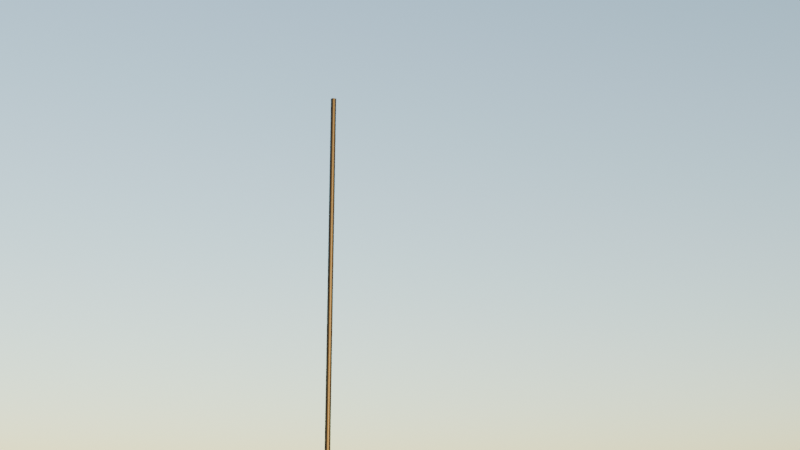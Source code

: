 # Source: flag.blend  (saved by Blender 4.5.91; exported with 4.5.12 LTS)
import bpy
from mathutils import Matrix  # noqa: F401  (used for matrix-valued properties, if any)

bpy.ops.wm.read_factory_settings(use_empty=True)
scene = bpy.context.scene
scene.name = 'Scene'

# ---- collections
col_collection = bpy.data.collections.new('Collection'); scene.collection.children.link(col_collection)

# ---- images (referenced by path relative to the original .blend; pixels are not part of the script)
import os
ASSET_DIR = os.environ.get("B2B_ASSET_DIR", "")  # directory of the original .blend (textures are referenced by path, not embedded)
HERE = os.path.dirname(os.path.abspath(__file__))  # packed textures are extracted next to this script under _unpacked/

def load_image(name, relpath, width, height, colorspace="sRGB"):
    """Load a texture the original file referenced (path relative to the .blend, or extracted next to this script)."""
    p = next((c for c in (os.path.join(HERE, relpath), os.path.join(ASSET_DIR, relpath)) if relpath and os.path.exists(c)), "")
    if p:
        img = bpy.data.images.load(p, check_existing=True)
        img.name = name
    else:  # same state as the original file: an image datablock whose file is absent (Cycles renders it pink)
        img = bpy.data.images.new(name, width, height)
        img.source = "FILE"
        img.filepath = "//" + (relpath or name)
    img.colorspace_settings.name = colorspace
    return img
img_flag_of_palestine_rotated_png = load_image('Flag_of_Palestine_rotated.png', 'Flag_of_Palestine_rotated.png', 1024, 1024, 'sRGB')

# ---- materials (node trees are filled in below, after node groups)
mat_material_001 = bpy.data.materials.new('Material.001')
mat_material_003 = bpy.data.materials.new('Material.003')

# ---- material node trees
mat_material_001.use_nodes = True; mat_material_001.node_tree.nodes.clear()
_N = mat_material_001.node_tree.nodes; _L = mat_material_001.node_tree.links
n0 = _N.new('ShaderNodeBsdfPrincipled'); n0.name = 'Principled BSDF'; n0.location = (-200, 100)
n1 = _N.new('ShaderNodeOutputMaterial'); n1.name = 'Material Output'; n1.location = (200, 100)
n2 = _N.new('ShaderNodeTexImage'); n2.name = 'Image Texture'; n2.location = (-490, 80)
n2.image = img_flag_of_palestine_rotated_png
_L.new(n0.outputs[0], n1.inputs[0])
_L.new(n2.outputs[0], n0.inputs[0])
n1.is_active_output = True
mat_material_003.use_nodes = True; mat_material_003.node_tree.nodes.clear()
_N = mat_material_003.node_tree.nodes; _L = mat_material_003.node_tree.links
n0 = _N.new('ShaderNodeBsdfPrincipled'); n0.name = 'Principled BSDF'; n0.location = (-200, 100)
n0.inputs[0].default_value = (0.0, 0.0, 0.0, 1.0)
n1 = _N.new('ShaderNodeOutputMaterial'); n1.name = 'Material Output'; n1.location = (200, 100)
_L.new(n0.outputs[0], n1.inputs[0])
n1.is_active_output = True

# ---- world
world_world = bpy.data.worlds.new('World'); scene.world = world_world
world_world.use_nodes = True; world_world.node_tree.nodes.clear()
_N = world_world.node_tree.nodes; _L = world_world.node_tree.links
n0 = _N.new('ShaderNodeOutputWorld'); n0.name = 'World Output'; n0.location = (200, 100)
n1 = _N.new('ShaderNodeBackground'); n1.name = 'Background'; n1.location = (-200, 100)
n1.inputs[1].default_value = 0.5
n2 = _N.new('ShaderNodeTexSky'); n2.name = 'Sky Texture'; n2.location = (-400, 80)
n2.sun_size = 0.008727
n2.sun_intensity = 0.5
n2.sun_elevation = 0.08727
_L.new(n1.outputs[0], n0.inputs[0])
_L.new(n2.outputs[0], n1.inputs[0])
n0.is_active_output = True
world_world.color = (0.05088, 0.05088, 0.05088)
world_world.sun_shadow_jitter_overblur = 0.0

# ---- cameras
cam_camera = bpy.data.cameras.new('Camera')
cam_camera.clip_end = 100.0
cam_camera.ortho_scale = 7.314
cam_camera.dof.use_dof = True

# ---- meshes
me_plane = bpy.data.meshes.new('Plane')
me_plane.from_pydata([(-1.0, -1.0, 0.0), (1.0, -1.0, 0.0), (-1.0, 1.0, 0.0), (1.0, 1.0, 0.0), (0.0, -1.0, 0.0), (0.0, 1.0, 0.0), (-0.5, 1.0, 0.0), (-0.5, -1.0, 0.0), (0.5, -1.0, 0.0), (0.5, 1.0, 0.0), (-1.0, 0.0, 0.0), (1.0, 0.0, 0.0), (0.0, 0.0, 0.0), (-0.5, 0.0, 0.0), (0.5, 0.0, 0.0), (-1.0, -0.5, 0.0), (0.75, -1.0, 0.0), (1.0, 0.5, 0.0), (-0.75, 1.0, 0.0), (-0.25, -1.0, 0.0), (0.25, 1.0, 0.0), (0.0, 0.5, 0.0), (-0.25, 1.0, 0.0), (-0.75, -1.0, 0.0), (-0.5, 0.5, 0.0), (0.25, -1.0, 0.0), (0.75, 1.0, 0.0), (0.5, 0.5, 0.0), (-1.0, 0.5, 0.0), (1.0, -0.5, 0.0), (0.0, -0.5, 0.0), (-0.5, -0.5, 0.0), (0.5, -0.5, 0.0), (0.25, 0.0, 0.0), (-0.75, 0.0, 0.0), (-0.25, 0.0, 0.0), (0.75, 0.0, 0.0), (0.75, -0.5, 0.0), (-0.25, -0.5, 0.0), (-0.75, -0.5, 0.0), (0.25, -0.5, 0.0), (0.25, 0.5, 0.0), (-0.75, 0.5, 0.0), (-0.25, 0.5, 0.0), (0.75, 0.5, 0.0), (-1.0, -0.75, 0.0), (0.875, -1.0, 0.0), (1.0, 0.75, 0.0), (-0.875, 1.0, 0.0), (-0.125, -1.0, 0.0), (0.125, 1.0, 0.0), (0.0, 0.75, 0.0), (-0.375, 1.0, 0.0), (-0.625, -1.0, 0.0), (-0.5, 0.75, 0.0), (0.375, -1.0, 0.0), (0.625, 1.0, 0.0), (0.5, 0.75, 0.0), (-1.0, 0.25, 0.0), (1.0, -0.25, 0.0), (0.0, -0.25, 0.0), (-0.5, -0.25, 0.0), (0.5, -0.25, 0.0), (0.125, 0.0, 0.0), (-0.875, 0.0, 0.0), (-0.375, 0.0, 0.0), (0.625, 0.0, 0.0), (-1.0, -0.25, 0.0), (0.625, -1.0, 0.0), (1.0, 0.25, 0.0), (-0.625, 1.0, 0.0), (-0.375, -1.0, 0.0), (0.375, 1.0, 0.0), (0.0, 0.25, 0.0), (-0.125, 1.0, 0.0), (-0.875, -1.0, 0.0), (-0.5, 0.25, 0.0), (0.125, -1.0, 0.0), (0.875, 1.0, 0.0), (0.5, 0.25, 0.0), (-1.0, 0.75, 0.0), (1.0, -0.75, 0.0), (0.0, -0.75, 0.0), (-0.5, -0.75, 0.0), (0.5, -0.75, 0.0), (0.375, 0.0, 0.0), (-0.625, 0.0, 0.0), (-0.125, 0.0, 0.0), (0.875, 0.0, 0.0), (0.75, -0.25, 0.0), (0.75, -0.75, 0.0), (0.625, -0.5, 0.0), (0.875, -0.5, 0.0), (-0.25, -0.25, 0.0), (-0.25, -0.75, 0.0), (-0.375, -0.5, 0.0), (-0.125, -0.5, 0.0), (-0.75, -0.25, 0.0), (-0.75, -0.75, 0.0), (-0.875, -0.5, 0.0), (-0.625, -0.5, 0.0), (0.25, -0.25, 0.0), (0.25, -0.75, 0.0), (0.125, -0.5, 0.0), (0.375, -0.5, 0.0), (0.25, 0.75, 0.0), (0.25, 0.25, 0.0), (0.125, 0.5, 0.0), (0.375, 0.5, 0.0), (-0.75, 0.75, 0.0), (-0.75, 0.25, 0.0), (-0.875, 0.5, 0.0), (-0.625, 0.5, 0.0), (-0.25, 0.75, 0.0), (-0.25, 0.25, 0.0), (-0.375, 0.5, 0.0), (-0.125, 0.5, 0.0), (0.75, 0.75, 0.0), (0.75, 0.25, 0.0), (0.625, 0.5, 0.0), (0.875, 0.5, 0.0), (0.875, 0.25, 0.0), (0.625, 0.25, 0.0), (0.625, 0.75, 0.0), (-0.125, 0.25, 0.0), (-0.375, 0.25, 0.0), (-0.375, 0.75, 0.0), (-0.625, 0.25, 0.0), (-0.875, 0.25, 0.0), (-0.875, 0.75, 0.0), (0.375, 0.25, 0.0), (0.125, 0.25, 0.0), (0.125, 0.75, 0.0), (0.375, -0.75, 0.0), (0.125, -0.75, 0.0), (0.125, -0.25, 0.0), (-0.625, -0.75, 0.0), (-0.875, -0.75, 0.0), (-0.875, -0.25, 0.0), (-0.125, -0.75, 0.0), (-0.375, -0.75, 0.0), (-0.375, -0.25, 0.0), (0.875, -0.75, 0.0), (0.625, -0.75, 0.0), (0.625, -0.25, 0.0), (0.875, -0.25, 0.0), (-0.125, -0.25, 0.0), (-0.625, -0.25, 0.0), (0.375, -0.25, 0.0), (0.375, 0.75, 0.0), (-0.625, 0.75, 0.0), (-0.125, 0.75, 0.0), (0.875, 0.75, 0.0)], [], [(152, 47, 3, 78), (151, 51, 5, 74), (150, 54, 6, 70), (149, 57, 9, 72), (148, 62, 14, 85), (147, 61, 13, 86), (146, 60, 12, 87), (145, 59, 11, 88), (144, 89, 36, 66), (143, 90, 37, 91), (142, 81, 29, 92), (141, 93, 35, 65), (140, 94, 38, 95), (139, 82, 30, 96), (138, 97, 34, 64), (137, 98, 39, 99), (136, 83, 31, 100), (135, 101, 33, 63), (134, 102, 40, 103), (133, 84, 32, 104), (132, 105, 20, 50), (131, 106, 41, 107), (130, 79, 27, 108), (129, 109, 18, 48), (128, 110, 42, 111), (127, 76, 24, 112), (126, 113, 22, 52), (125, 114, 43, 115), (124, 73, 21, 116), (123, 117, 26, 56), (122, 118, 44, 119), (121, 69, 17, 120), (118, 121, 120, 44), (36, 88, 121, 118), (88, 11, 69, 121), (79, 122, 119, 27), (14, 66, 122, 79), (66, 36, 118, 122), (57, 123, 56, 9), (27, 119, 123, 57), (119, 44, 117, 123), (114, 124, 116, 43), (35, 87, 124, 114), (87, 12, 73, 124), (76, 125, 115, 24), (13, 65, 125, 76), (65, 35, 114, 125), (54, 126, 52, 6), (24, 115, 126, 54), (115, 43, 113, 126), (110, 127, 112, 42), (34, 86, 127, 110), (86, 13, 76, 127), (58, 128, 111, 28), (10, 64, 128, 58), (64, 34, 110, 128), (80, 129, 48, 2), (28, 111, 129, 80), (111, 42, 109, 129), (106, 130, 108, 41), (33, 85, 130, 106), (85, 14, 79, 130), (73, 131, 107, 21), (12, 63, 131, 73), (63, 33, 106, 131), (51, 132, 50, 5), (21, 107, 132, 51), (107, 41, 105, 132), (102, 133, 104, 40), (25, 55, 133, 102), (55, 8, 84, 133), (82, 134, 103, 30), (4, 77, 134, 82), (77, 25, 102, 134), (60, 135, 63, 12), (30, 103, 135, 60), (103, 40, 101, 135), (98, 136, 100, 39), (23, 53, 136, 98), (53, 7, 83, 136), (45, 137, 99, 15), (0, 75, 137, 45), (75, 23, 98, 137), (67, 138, 64, 10), (15, 99, 138, 67), (99, 39, 97, 138), (94, 139, 96, 38), (19, 49, 139, 94), (49, 4, 82, 139), (83, 140, 95, 31), (7, 71, 140, 83), (71, 19, 94, 140), (61, 141, 65, 13), (31, 95, 141, 61), (95, 38, 93, 141), (90, 142, 92, 37), (16, 46, 142, 90), (46, 1, 81, 142), (84, 143, 91, 32), (8, 68, 143, 84), (68, 16, 90, 143), (62, 144, 66, 14), (32, 91, 144, 62), (91, 37, 89, 144), (89, 145, 88, 36), (37, 92, 145, 89), (92, 29, 59, 145), (93, 146, 87, 35), (38, 96, 146, 93), (96, 30, 60, 146), (97, 147, 86, 34), (39, 100, 147, 97), (100, 31, 61, 147), (101, 148, 85, 33), (40, 104, 148, 101), (104, 32, 62, 148), (105, 149, 72, 20), (41, 108, 149, 105), (108, 27, 57, 149), (109, 150, 70, 18), (42, 112, 150, 109), (112, 24, 54, 150), (113, 151, 74, 22), (43, 116, 151, 113), (116, 21, 51, 151), (117, 152, 78, 26), (44, 120, 152, 117), (120, 17, 47, 152)])
me_plane.polygons.foreach_set('use_smooth', [True] * 128)
_uv = me_plane.uv_layers.new(name='UVMap')
_uv.uv.foreach_set('vector', [0.9375, 0.875, 1.0, 0.875, 1.0, 1.0, 0.9375, 1.0, 0.4375, 0.875, 0.5, 0.875, 0.5, 1.0, 0.4375, 1.0, 0.1875, 0.875, 0.25, 0.875, 0.25, 1.0, 0.1875, 1.0, 0.6875, 0.875, 0.75, 0.875, 0.75, 1.0, 0.6875, 1.0, 0.6875, 0.375, 0.75, 0.375, 0.75, 0.5, 0.6875, 0.5, 0.1875, 0.375, 0.25, 0.375, 0.25, 0.5, 0.1875, 0.5, 0.4375, 0.375, 0.5, 0.375, 0.5, 0.5, 0.4375, 0.5, 0.9375, 0.375, 1.0, 0.375, 1.0, 0.5, 0.9375, 0.5, 0.8125, 0.375, 0.875, 0.375, 0.875, 0.5, 0.8125, 0.5, 0.8125, 0.125, 0.875, 0.125, 0.875, 0.25, 0.8125, 0.25, 0.9375, 0.125, 1.0, 0.125, 1.0, 0.25, 0.9375, 0.25, 0.3125, 0.375, 0.375, 0.375, 0.375, 0.5, 0.3125, 0.5, 0.3125, 0.125, 0.375, 0.125, 0.375, 0.25, 0.3125, 0.25, 0.4375, 0.125, 0.5, 0.125, 0.5, 0.25, 0.4375, 0.25, 0.0625, 0.375, 0.125, 0.375, 0.125, 0.5, 0.0625, 0.5, 0.0625, 0.125, 0.125, 0.125, 0.125, 0.25, 0.0625, 0.25, 0.1875, 0.125, 0.25, 0.125, 0.25, 0.25, 0.1875, 0.25, 0.5625, 0.375, 0.625, 0.375, 0.625, 0.5, 0.5625, 0.5, 0.5625, 0.125, 0.625, 0.125, 0.625, 0.25, 0.5625, 0.25, 0.6875, 0.125, 0.75, 0.125, 0.75, 0.25, 0.6875, 0.25, 0.5625, 0.875, 0.625, 0.875, 0.625, 1.0, 0.5625, 1.0, 0.5625, 0.625, 0.625, 0.625, 0.625, 0.75, 0.5625, 0.75, 0.6875, 0.625, 0.75, 0.625, 0.75, 0.75, 0.6875, 0.75, 0.0625, 0.875, 0.125, 0.875, 0.125, 1.0, 0.0625, 1.0, 0.0625, 0.625, 0.125, 0.625, 0.125, 0.75, 0.0625, 0.75, 0.1875, 0.625, 0.25, 0.625, 0.25, 0.75, 0.1875, 0.75, 0.3125, 0.875, 0.375, 0.875, 0.375, 1.0, 0.3125, 1.0, 0.3125, 0.625, 0.375, 0.625, 0.375, 0.75, 0.3125, 0.75, 0.4375, 0.625, 0.5, 0.625, 0.5, 0.75, 0.4375, 0.75, 0.8125, 0.875, 0.875, 0.875, 0.875, 1.0, 0.8125, 1.0, 0.8125, 0.625, 0.875, 0.625, 0.875, 0.75, 0.8125, 0.75, 0.9375, 0.625, 1.0, 0.625, 1.0, 0.75, 0.9375, 0.75, 0.875, 0.625, 0.9375, 0.625, 0.9375, 0.75, 0.875, 0.75, 0.875, 0.5, 0.9375, 0.5, 0.9375, 0.625, 0.875, 0.625, 0.9375, 0.5, 1.0, 0.5, 1.0, 0.625, 0.9375, 0.625, 0.75, 0.625, 0.8125, 0.625, 0.8125, 0.75, 0.75, 0.75, 0.75, 0.5, 0.8125, 0.5, 0.8125, 0.625, 0.75, 0.625, 0.8125, 0.5, 0.875, 0.5, 0.875, 0.625, 0.8125, 0.625, 0.75, 0.875, 0.8125, 0.875, 0.8125, 1.0, 0.75, 1.0, 0.75, 0.75, 0.8125, 0.75, 0.8125, 0.875, 0.75, 0.875, 0.8125, 0.75, 0.875, 0.75, 0.875, 0.875, 0.8125, 0.875, 0.375, 0.625, 0.4375, 0.625, 0.4375, 0.75, 0.375, 0.75, 0.375, 0.5, 0.4375, 0.5, 0.4375, 0.625, 0.375, 0.625, 0.4375, 0.5, 0.5, 0.5, 0.5, 0.625, 0.4375, 0.625, 0.25, 0.625, 0.3125, 0.625, 0.3125, 0.75, 0.25, 0.75, 0.25, 0.5, 0.3125, 0.5, 0.3125, 0.625, 0.25, 0.625, 0.3125, 0.5, 0.375, 0.5, 0.375, 0.625, 0.3125, 0.625, 0.25, 0.875, 0.3125, 0.875, 0.3125, 1.0, 0.25, 1.0, 0.25, 0.75, 0.3125, 0.75, 0.3125, 0.875, 0.25, 0.875, 0.3125, 0.75, 0.375, 0.75, 0.375, 0.875, 0.3125, 0.875, 0.125, 0.625, 0.1875, 0.625, 0.1875, 0.75, 0.125, 0.75, 0.125, 0.5, 0.1875, 0.5, 0.1875, 0.625, 0.125, 0.625, 0.1875, 0.5, 0.25, 0.5, 0.25, 0.625, 0.1875, 0.625, 0.0, 0.625, 0.0625, 0.625, 0.0625, 0.75, 0.0, 0.75, 0.0, 0.5, 0.0625, 0.5, 0.0625, 0.625, 0.0, 0.625, 0.0625, 0.5, 0.125, 0.5, 0.125, 0.625, 0.0625, 0.625, 0.0, 0.875, 0.0625, 0.875, 0.0625, 1.0, 0.0, 1.0, 0.0, 0.75, 0.0625, 0.75, 0.0625, 0.875, 0.0, 0.875, 0.0625, 0.75, 0.125, 0.75, 0.125, 0.875, 0.0625, 0.875, 0.625, 0.625, 0.6875, 0.625, 0.6875, 0.75, 0.625, 0.75, 0.625, 0.5, 0.6875, 0.5, 0.6875, 0.625, 0.625, 0.625, 0.6875, 0.5, 0.75, 0.5, 0.75, 0.625, 0.6875, 0.625, 0.5, 0.625, 0.5625, 0.625, 0.5625, 0.75, 0.5, 0.75, 0.5, 0.5, 0.5625, 0.5, 0.5625, 0.625, 0.5, 0.625, 0.5625, 0.5, 0.625, 0.5, 0.625, 0.625, 0.5625, 0.625, 0.5, 0.875, 0.5625, 0.875, 0.5625, 1.0, 0.5, 1.0, 0.5, 0.75, 0.5625, 0.75, 0.5625, 0.875, 0.5, 0.875, 0.5625, 0.75, 0.625, 0.75, 0.625, 0.875, 0.5625, 0.875, 0.625, 0.125, 0.6875, 0.125, 0.6875, 0.25, 0.625, 0.25, 0.625, 0.0, 0.6875, 0.0, 0.6875, 0.125, 0.625, 0.125, 0.6875, 0.0, 0.75, 0.0, 0.75, 0.125, 0.6875, 0.125, 0.5, 0.125, 0.5625, 0.125, 0.5625, 0.25, 0.5, 0.25, 0.5, 0.0, 0.5625, 0.0, 0.5625, 0.125, 0.5, 0.125, 0.5625, 0.0, 0.625, 0.0, 0.625, 0.125, 0.5625, 0.125, 0.5, 0.375, 0.5625, 0.375, 0.5625, 0.5, 0.5, 0.5, 0.5, 0.25, 0.5625, 0.25, 0.5625, 0.375, 0.5, 0.375, 0.5625, 0.25, 0.625, 0.25, 0.625, 0.375, 0.5625, 0.375, 0.125, 0.125, 0.1875, 0.125, 0.1875, 0.25, 0.125, 0.25, 0.125, 0.0, 0.1875, 0.0, 0.1875, 0.125, 0.125, 0.125, 0.1875, 0.0, 0.25, 0.0, 0.25, 0.125, 0.1875, 0.125, 0.0, 0.125, 0.0625, 0.125, 0.0625, 0.25, 0.0, 0.25, 0.0, 0.0, 0.0625, 0.0, 0.0625, 0.125, 0.0, 0.125, 0.0625, 0.0, 0.125, 0.0, 0.125, 0.125, 0.0625, 0.125, 0.0, 0.375, 0.0625, 0.375, 0.0625, 0.5, 0.0, 0.5, 0.0, 0.25, 0.0625, 0.25, 0.0625, 0.375, 0.0, 0.375, 0.0625, 0.25, 0.125, 0.25, 0.125, 0.375, 0.0625, 0.375, 0.375, 0.125, 0.4375, 0.125, 0.4375, 0.25, 0.375, 0.25, 0.375, 0.0, 0.4375, 0.0, 0.4375, 0.125, 0.375, 0.125, 0.4375, 0.0, 0.5, 0.0, 0.5, 0.125, 0.4375, 0.125, 0.25, 0.125, 0.3125, 0.125, 0.3125, 0.25, 0.25, 0.25, 0.25, 0.0, 0.3125, 0.0, 0.3125, 0.125, 0.25, 0.125, 0.3125, 0.0, 0.375, 0.0, 0.375, 0.125, 0.3125, 0.125, 0.25, 0.375, 0.3125, 0.375, 0.3125, 0.5, 0.25, 0.5, 0.25, 0.25, 0.3125, 0.25, 0.3125, 0.375, 0.25, 0.375, 0.3125, 0.25, 0.375, 0.25, 0.375, 0.375, 0.3125, 0.375, 0.875, 0.125, 0.9375, 0.125, 0.9375, 0.25, 0.875, 0.25, 0.875, 0.0, 0.9375, 0.0, 0.9375, 0.125, 0.875, 0.125, 0.9375, 0.0, 1.0, 0.0, 1.0, 0.125, 0.9375, 0.125, 0.75, 0.125, 0.8125, 0.125, 0.8125, 0.25, 0.75, 0.25, 0.75, 0.0, 0.8125, 0.0, 0.8125, 0.125, 0.75, 0.125, 0.8125, 0.0, 0.875, 0.0, 0.875, 0.125, 0.8125, 0.125, 0.75, 0.375, 0.8125, 0.375, 0.8125, 0.5, 0.75, 0.5, 0.75, 0.25, 0.8125, 0.25, 0.8125, 0.375, 0.75, 0.375, 0.8125, 0.25, 0.875, 0.25, 0.875, 0.375, 0.8125, 0.375, 0.875, 0.375, 0.9375, 0.375, 0.9375, 0.5, 0.875, 0.5, 0.875, 0.25, 0.9375, 0.25, 0.9375, 0.375, 0.875, 0.375, 0.9375, 0.25, 1.0, 0.25, 1.0, 0.375, 0.9375, 0.375, 0.375, 0.375, 0.4375, 0.375, 0.4375, 0.5, 0.375, 0.5, 0.375, 0.25, 0.4375, 0.25, 0.4375, 0.375, 0.375, 0.375, 0.4375, 0.25, 0.5, 0.25, 0.5, 0.375, 0.4375, 0.375, 0.125, 0.375, 0.1875, 0.375, 0.1875, 0.5, 0.125, 0.5, 0.125, 0.25, 0.1875, 0.25, 0.1875, 0.375, 0.125, 0.375, 0.1875, 0.25, 0.25, 0.25, 0.25, 0.375, 0.1875, 0.375, 0.625, 0.375, 0.6875, 0.375, 0.6875, 0.5, 0.625, 0.5, 0.625, 0.25, 0.6875, 0.25, 0.6875, 0.375, 0.625, 0.375, 0.6875, 0.25, 0.75, 0.25, 0.75, 0.375, 0.6875, 0.375, 0.625, 0.875, 0.6875, 0.875, 0.6875, 1.0, 0.625, 1.0, 0.625, 0.75, 0.6875, 0.75, 0.6875, 0.875, 0.625, 0.875, 0.6875, 0.75, 0.75, 0.75, 0.75, 0.875, 0.6875, 0.875, 0.125, 0.875, 0.1875, 0.875, 0.1875, 1.0, 0.125, 1.0, 0.125, 0.75, 0.1875, 0.75, 0.1875, 0.875, 0.125, 0.875, 0.1875, 0.75, 0.25, 0.75, 0.25, 0.875, 0.1875, 0.875, 0.375, 0.875, 0.4375, 0.875, 0.4375, 1.0, 0.375, 1.0, 0.375, 0.75, 0.4375, 0.75, 0.4375, 0.875, 0.375, 0.875, 0.4375, 0.75, 0.5, 0.75, 0.5, 0.875, 0.4375, 0.875, 0.875, 0.875, 0.9375, 0.875, 0.9375, 1.0, 0.875, 1.0, 0.875, 0.75, 0.9375, 0.75, 0.9375, 0.875, 0.875, 0.875, 0.9375, 0.75, 1.0, 0.75, 1.0, 0.875, 0.9375, 0.875])
me_plane.materials.append(mat_material_001)
me_plane.update()

# ---- curves / text
cu_plane_001 = bpy.data.curves.new('Plane.001', 'CURVE')
cu_plane_001.dimensions = '3D'
_sp = cu_plane_001.splines.new('POLY'); _sp.points.add(1)
_sp.points.foreach_set('co', [0.0, 0.0, 0.0, 0.0, 0.0, 0.0, 7.015, 0.0])
_sp.order_v = 0
_sp.resolution_v = 0
_sp.use_endpoint_u = True
cu_plane_001.materials.append(mat_material_003)
cu_plane_001.bevel_depth = 0.04
cu_plane_001.fill_mode = 'FULL'
cu_plane_001.use_fill_caps = True

# ---- objects
ob_camera = bpy.data.objects.new('Camera', cam_camera)
ob_plane = bpy.data.objects.new('Plane', me_plane)
ob_plane_001 = bpy.data.objects.new('Plane.001', cu_plane_001)
ob_wind = bpy.data.objects.new('Wind', None)

# ---- transforms, parenting, visibility, modifiers, constraints
ob_camera.location = (5.152, 13.98, 1.048)
ob_camera.rotation_euler = (-1.302, 3.142, 5.866)
ob_camera.scale = (2.371, 2.371, 2.371)
ob_camera.lock_rotations_4d = False
ob_camera.empty_display_type = 'ARROWS'
ob_camera.color = (0.0, 0.0, 0.0, 0.0)
ob_camera.display_type = 'WIRE'
ob_camera.lineart.crease_threshold = 0.0
ob_plane.location = (-1.335, 0.0749, 6.243)
ob_plane.rotation_euler = (4.699, -0.0, 0.0)
ob_plane.scale = (1.365, 0.7223, 0.8184)
_vg = ob_plane.vertex_groups.new(name='Group')
_m = ob_plane.modifiers.new('Cloth', 'CLOTH')
_m.collision_settings.use_self_collision = True
ob_plane_001.location = (0.0, 0.0, 0.0)
ob_wind.location = (2.801, 6.391e-07, 4.757)
ob_wind.rotation_euler = (1.177e-07, -1.009, -0.5474)
ob_wind.scale = (1.844, 1.844, 1.844)
ob_wind.empty_display_type = 'SINGLE_ARROW'

# ---- collection membership
col_collection.objects.link(ob_camera)
col_collection.objects.link(ob_plane)
col_collection.objects.link(ob_plane_001)
col_collection.objects.link(ob_wind)

# ---- scene / render settings (as saved in the file)
scene.camera = ob_camera
scene.frame_start = 1; scene.frame_end = 250; scene.frame_set(160)
scene.render.engine = 'BLENDER_EEVEE_NEXT'
bpy.context.view_layer.update()
